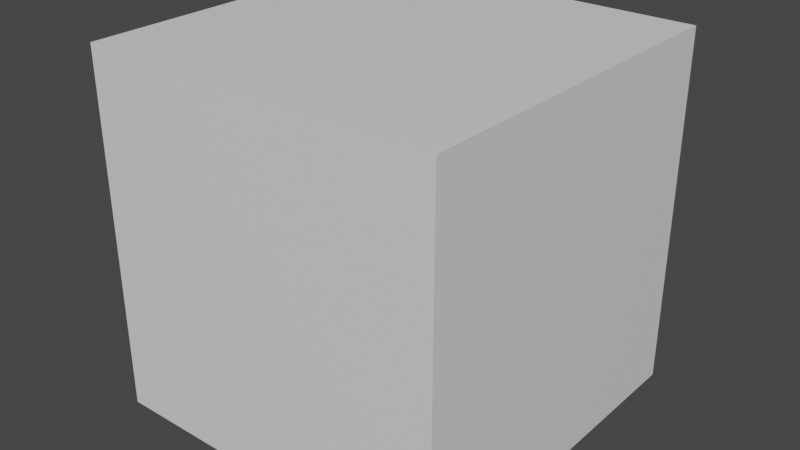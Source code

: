 # Source: skybox.blend  (saved by Blender 3.5.10; exported with 4.5.12 LTS)
import bpy
from mathutils import Matrix  # noqa: F401  (used for matrix-valued properties, if any)

bpy.ops.wm.read_factory_settings(use_empty=True)
scene = bpy.context.scene
scene.name = 'Scene'

# ---- collections
col_collection = bpy.data.collections.new('Collection'); scene.collection.children.link(col_collection)

# ---- materials (node trees are filled in below, after node groups)
mat_material = bpy.data.materials.new('Material')
mat_material.alpha_threshold = 0.0
mat_material.use_transparent_shadow = False
mat_material.roughness = 0.5
mat_material.line_color = (0.0, 0.0, 0.0, 1.0)

# ---- material node trees
mat_material.use_nodes = True; mat_material.node_tree.nodes.clear()
_N = mat_material.node_tree.nodes; _L = mat_material.node_tree.links
n0 = _N.new('ShaderNodeOutputMaterial'); n0.name = 'Material Output'; n0.location = (300, 300)
n1 = _N.new('ShaderNodeBsdfPrincipled'); n1.name = 'Principled BSDF'; n1.location = (10, 300)
n1.distribution = 'GGX'
n1.subsurface_method = 'RANDOM_WALK_SKIN'
n1.inputs[3].default_value = 1.45
n1.inputs[27].default_value = (0.0, 0.0, 0.0, 1.0)
n1.inputs[28].default_value = 1.0
_L.new(n1.outputs[0], n0.inputs[0])
n0.is_active_output = True

# ---- world
world_world = bpy.data.worlds.new('World'); scene.world = world_world
world_world.use_nodes = True; world_world.node_tree.nodes.clear()
_N = world_world.node_tree.nodes; _L = world_world.node_tree.links
n0 = _N.new('ShaderNodeOutputWorld'); n0.name = 'World Output'; n0.location = (300, 300)
n1 = _N.new('ShaderNodeBackground'); n1.name = 'Background'; n1.location = (10, 300)
n1.inputs[0].default_value = (0.05088, 0.05088, 0.05088, 1.0)
_L.new(n1.outputs[0], n0.inputs[0])
n0.is_active_output = True
world_world.color = (0.05088, 0.05088, 0.05088)
world_world.use_sun_shadow = False
world_world.sun_shadow_jitter_overblur = 0.0

# ---- meshes
me_cube = bpy.data.meshes.new('Cube')
me_cube.from_pydata([(1.0, 1.0, 1.0), (1.0, 1.0, -1.0), (1.0, -1.0, 1.0), (1.0, -1.0, -1.0), (-1.0, 1.0, 1.0), (-1.0, 1.0, -1.0), (-1.0, -1.0, 1.0), (-1.0, -1.0, -1.0)], [], [(0, 4, 6, 2), (3, 2, 6, 7), (7, 6, 4, 5), (5, 1, 3, 7), (1, 0, 2, 3), (5, 4, 0, 1)])
_uv = me_cube.uv_layers.new(name='UVMap')
_uv.uv.foreach_set('vector', [0.625, 0.5, 0.875, 0.5, 0.875, 0.75, 0.625, 0.75, 0.375, 0.75, 0.625, 0.75, 0.625, 1.0, 0.375, 1.0, 0.375, 0.0, 0.625, 0.0, 0.625, 0.25, 0.375, 0.25, 0.125, 0.5, 0.375, 0.5, 0.375, 0.75, 0.125, 0.75, 0.375, 0.5, 0.625, 0.5, 0.625, 0.75, 0.375, 0.75, 0.375, 0.25, 0.625, 0.25, 0.625, 0.5, 0.375, 0.5])
me_cube.materials.append(mat_material)
me_cube.use_mirror_vertex_groups = False
me_cube.update()

# ---- objects
ob_cube = bpy.data.objects.new('Cube', me_cube)

# ---- transforms, parenting, visibility, modifiers, constraints
ob_cube.location = (0.0, 0.0, 0.0)
ob_cube.scale = (500.0, 500.0, 500.0)
ob_cube.lock_rotations_4d = False
ob_cube.empty_display_type = 'ARROWS'
ob_cube.lineart.crease_threshold = 0.0

# ---- collection membership
col_collection.objects.link(ob_cube)

# ---- scene / render settings (as saved in the file)
scene.frame_start = 1; scene.frame_end = 250; scene.frame_set(1)
scene.render.engine = 'BLENDER_EEVEE_NEXT'
scene.cycles.sampling_pattern = 'TABULATED_SOBOL'
scene.view_settings.view_transform = 'Filmic'
bpy.context.view_layer.update()

# ---- added for rendering (the .blend has no active camera and no usable light): camera, sun
cam_auto = bpy.data.cameras.new('AutoCamera')
cam_auto.lens = 50.0
cam_auto.sensor_width = 36.0
cam_auto.clip_end = 28124.4
ob_auto_camera = bpy.data.objects.new('AutoCamera', cam_auto)
scene.collection.objects.link(ob_auto_camera)
ob_auto_camera.location = (1602.54, -1923.04, 1282.03)
ob_auto_camera.rotation_euler = (1.09748, -7.21219e-08, 0.694738)
scene.camera = ob_auto_camera
light_auto_sun = bpy.data.lights.new('AutoSun', 'SUN')
light_auto_sun.energy = 3.0
light_auto_sun.angle = 0.0523599
ob_auto_sun = bpy.data.objects.new('AutoSun', light_auto_sun)
scene.collection.objects.link(ob_auto_sun)
ob_auto_sun.rotation_euler = (0.872665, 0.174533, 0.523599)
bpy.context.view_layer.update()
